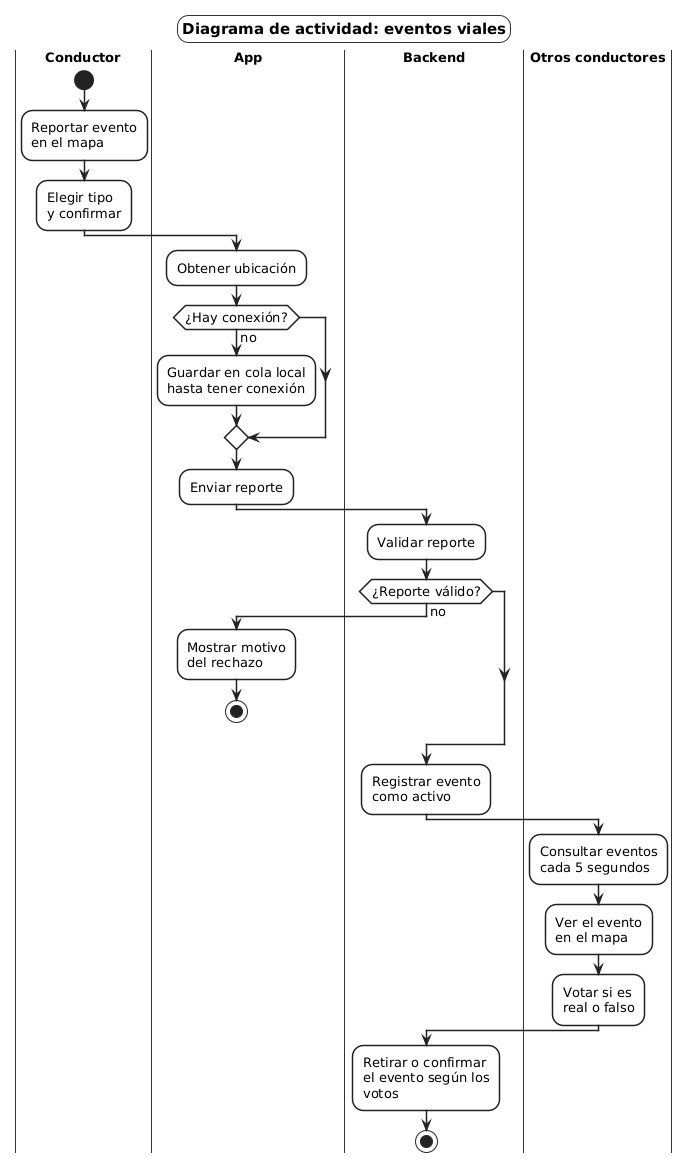

The diagram above was rendered by PlantUML. Its source (embedded in the PNG):
@startuml ACT-02_EventosViales
' Diagrama de actividad general: reportar, ver y votar eventos viales (CU-01 y CU-02)
skinparam shadowing false
skinparam defaultFontName "DejaVu Sans"
skinparam defaultFontSize 13
skinparam wrapWidth 160
skinparam ArrowColor #222222
skinparam backgroundColor white
skinparam titleBorderThickness 1
skinparam titleBorderColor #333333
skinparam titleBorderRoundCorner 0
skinparam titleFontSize 15
skinparam titleBackgroundColor white
skinparam roundCorner 22
skinparam activity {
  BackgroundColor white
  BorderColor #222222
  BorderThickness 1.5
  DiamondBackgroundColor white
  DiamondBorderColor #222222
  StartColor #222222
  EndColor #222222
}
skinparam swimlane {
  BorderColor #333333
  BorderThickness 1
  TitleFontStyle bold
}
skinparam note {
  BackgroundColor white
  BorderColor #777777
}

title Diagrama de actividad: eventos viales

|Conductor|
start
:Reportar evento\nen el mapa;
:Elegir tipo\ny confirmar;
|App|
:Obtener ubicación;
if (¿Hay conexión?) then (no)
  :Guardar en cola local\nhasta tener conexión;
endif
:Enviar reporte;
|Backend|
:Validar reporte;
if (¿Reporte válido?) then (no)
  |App|
  :Mostrar motivo\ndel rechazo;
  stop
endif
|Backend|
:Registrar evento\ncomo activo;
|Otros conductores|
:Consultar eventos\ncada 5 segundos;
:Ver el evento\nen el mapa;
:Votar si es\nreal o falso;
|Backend|
:Retirar o confirmar\nel evento según los votos;
stop

@enduml